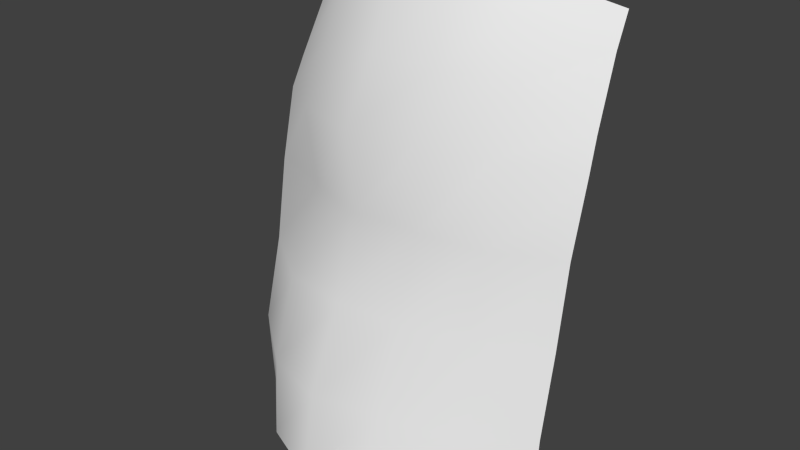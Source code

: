 # Source: cliff.blend  (saved by Blender 2.70.0; exported with 4.5.12 LTS)
import bpy
from mathutils import Matrix  # noqa: F401  (used for matrix-valued properties, if any)

bpy.ops.wm.read_factory_settings(use_empty=True)
scene = bpy.context.scene
scene.name = 'Scene'

# ---- collections
col_collection_1 = bpy.data.collections.new('Collection 1'); scene.collection.children.link(col_collection_1)

# ---- world
world_world = bpy.data.worlds.new('World'); scene.world = world_world
world_world.color = (0.05088, 0.05088, 0.05088)
world_world.use_sun_shadow = False
world_world.sun_shadow_jitter_overblur = 0.0
world_world.cycles.sampling_method = 'MANUAL'
world_world.cycles.sample_map_resolution = 256

# ---- meshes
me_plane = bpy.data.meshes.new('Plane')
me_plane.from_pydata([(-3.0, -1.486, -6.952), (3.0, -1.613, -6.952), (-2.762, 0.5613, 1.011), (2.764, 0.5272, 1.011), (-1.8, -2.645, -6.952), (-0.6, -3.156, -6.952), (0.6, -3.199, -6.952), (1.8, -2.68, -6.952), (1.539, -0.2184, 1.473), (0.4821, -0.4161, 1.599), (-0.4821, -0.3972, 1.599), (-1.541, -0.1678, 1.473), (-3.0, -0.6518, -1.184), (-3.0, -0.9473, -2.46), (-3.0, -1.185, -3.952), (-3.0, -1.572, -5.452), (3.0, -1.487, -5.452), (3.0, -1.202, -3.952), (3.0, -0.9751, -2.457), (3.0, -0.6408, -1.175), (-1.8, -2.538, -5.452), (-1.8, -2.055, -3.952), (-1.8, -1.366, -2.452), (-1.8, -1.567, -1.011), (-0.6, -2.904, -5.452), (-0.6, -2.234, -3.952), (-0.6, -1.767, -2.452), (-0.6, -1.92, -0.9898), (0.6, -2.63, -5.452), (0.6, -2.115, -3.952), (0.6, -1.679, -2.452), (0.6, -1.733, -0.9872), (1.8, -2.367, -5.452), (1.8, -1.836, -3.952), (1.8, -1.528, -2.452), (1.8, -1.347, -1.006), (-2.955, -0.4016, -0.6486), (-2.847, 0.1927, 0.5346), (2.853, 0.1124, 0.4907), (2.932, -0.3802, -0.6287), (-1.678, -0.6527, 1.001), (-1.797, -1.077, -0.06053), (-0.5471, -0.9107, 1.106), (-0.6, -1.326, 0.07846), (0.5516, -0.9552, 1.083), (0.6, -1.255, 0.1001), (1.785, -0.9323, -0.01873), (1.681, -0.7077, 0.987)], [], [(35, 19, 39, 46), (47, 38, 3, 8), (27, 31, 45, 43), (31, 35, 46, 45), (7, 1, 16, 32), (32, 16, 17, 33), (33, 17, 18, 34), (34, 18, 19, 35), (23, 27, 43, 41), (0, 4, 20, 15), (15, 20, 21, 14), (14, 21, 22, 13), (13, 22, 23, 12), (37, 40, 11, 2), (4, 5, 24, 20), (20, 24, 25, 21), (21, 25, 26, 22), (22, 26, 27, 23), (40, 42, 10, 11), (5, 6, 28, 24), (24, 28, 29, 25), (25, 29, 30, 26), (26, 30, 31, 27), (42, 44, 9, 10), (6, 7, 32, 28), (28, 32, 33, 29), (29, 33, 34, 30), (30, 34, 35, 31), (44, 47, 8, 9), (38, 47, 46, 39), (40, 37, 36, 41), (42, 40, 41, 43), (44, 42, 43, 45), (47, 44, 45, 46), (12, 23, 41, 36)])
me_plane.polygons.foreach_set('use_smooth', [True] * 35)
_uv = me_plane.uv_layers.new(name='UVMap')
_uv.uv.foreach_set('vector', [0.5948, 0.7267, 0.7501, 0.7487, 0.7471, 0.7984, 0.5892, 0.8197, 0.5926, 0.9053, 0.7498, 0.8977, 0.7635, 0.9768, 0.6061, 0.9874, 0.3448, 0.6996, 0.4644, 0.7074, 0.4615, 0.8158, 0.3413, 0.8067, 0.4644, 0.7074, 0.5948, 0.7267, 0.5892, 0.8197, 0.4615, 0.8158, 0.6432, 0.02255, 0.8293, 0.06079, 0.8032, 0.2369, 0.6327, 0.2016, 0.6327, 0.2016, 0.8032, 0.2369, 0.7868, 0.4162, 0.6291, 0.3875, 0.6291, 0.3875, 0.7868, 0.4162, 0.7665, 0.5941, 0.6146, 0.5657, 0.6146, 0.5657, 0.7665, 0.5941, 0.7501, 0.7487, 0.5948, 0.7267, 0.2249, 0.708, 0.3448, 0.6996, 0.3413, 0.8067, 0.2209, 0.7992, 9.105e-05, 0.04134, 0.1959, 0.01361, 0.2089, 0.1877, 0.03262, 0.2165, 0.03262, 0.2165, 0.2089, 0.1877, 0.2062, 0.3672, 0.03735, 0.3988, 0.03735, 0.3988, 0.2062, 0.3672, 0.1963, 0.5564, 0.05089, 0.5756, 0.05089, 0.5756, 0.1963, 0.5564, 0.2249, 0.708, 0.06149, 0.726, 0.04865, 0.8831, 0.2039, 0.896, 0.1847, 0.9743, 0.03296, 0.951, 0.1959, 0.01361, 0.3491, 9.105e-05, 0.3503, 0.1749, 0.2089, 0.1877, 0.2089, 0.1877, 0.3503, 0.1749, 0.3461, 0.3635, 0.2062, 0.3672, 0.2062, 0.3672, 0.3461, 0.3635, 0.3409, 0.5441, 0.1963, 0.5564, 0.1963, 0.5564, 0.3409, 0.5441, 0.3448, 0.6996, 0.2249, 0.708, 0.2039, 0.896, 0.3335, 0.9063, 0.3235, 0.9949, 0.1847, 0.9743, 0.3491, 9.105e-05, 0.4909, 9.111e-05, 0.4907, 0.1878, 0.3503, 0.1749, 0.3503, 0.1749, 0.4907, 0.1878, 0.4854, 0.372, 0.3461, 0.3635, 0.3461, 0.3635, 0.4854, 0.372, 0.4775, 0.5514, 0.3409, 0.5441, 0.3409, 0.5441, 0.4775, 0.5514, 0.4644, 0.7074, 0.3448, 0.6996, 0.3335, 0.9063, 0.4622, 0.9038, 0.4648, 0.9999, 0.3235, 0.9949, 0.4909, 9.111e-05, 0.6432, 0.02255, 0.6327, 0.2016, 0.4907, 0.1878, 0.4907, 0.1878, 0.6327, 0.2016, 0.6291, 0.3875, 0.4854, 0.372, 0.4854, 0.372, 0.6291, 0.3875, 0.6146, 0.5657, 0.4775, 0.5514, 0.4775, 0.5514, 0.6146, 0.5657, 0.5948, 0.7267, 0.4644, 0.7074, 0.4622, 0.9038, 0.5926, 0.9053, 0.6061, 0.9874, 0.4648, 0.9999, 0.7498, 0.8977, 0.5926, 0.9053, 0.5892, 0.8197, 0.7471, 0.7984, 0.2039, 0.896, 0.04865, 0.8831, 0.06185, 0.7752, 0.2209, 0.7992, 0.3335, 0.9063, 0.2039, 0.896, 0.2209, 0.7992, 0.3413, 0.8067, 0.4622, 0.9038, 0.3335, 0.9063, 0.3413, 0.8067, 0.4615, 0.8158, 0.5926, 0.9053, 0.4622, 0.9038, 0.4615, 0.8158, 0.5892, 0.8197, 0.06149, 0.726, 0.2249, 0.708, 0.2209, 0.7992, 0.06185, 0.7752])
me_plane.use_remesh_preserve_volume = False
me_plane.use_remesh_preserve_attributes = False
me_plane.use_mirror_vertex_groups = False
me_plane.update()

# ---- objects
ob_plane = bpy.data.objects.new('Plane', me_plane)

# ---- transforms, parenting, visibility, modifiers, constraints
ob_plane.location = (0.0, 0.0, 0.0)
ob_plane.lineart.crease_threshold = 0.0

# ---- collection membership
col_collection_1.objects.link(ob_plane)

# ---- scene / render settings (as saved in the file)
scene.frame_start = 1; scene.frame_end = 250; scene.frame_set(1)
scene.render.engine = 'BLENDER_EEVEE_NEXT'
scene.render.resolution_percentage = 50
scene.render.dither_intensity = 0.0
scene.cycles.use_denoising = False
scene.cycles.samples = 10
scene.cycles.sampling_pattern = 'TABULATED_SOBOL'
scene.cycles.light_sampling_threshold = 0.0
scene.cycles.use_adaptive_sampling = False
scene.cycles.use_light_tree = False
scene.cycles.blur_glossy = 0.0
scene.cycles.volume_bounces = 1
scene.cycles.pixel_filter_type = 'GAUSSIAN'
scene.cycles.sample_clamp_indirect = 0.0
scene.view_settings.view_transform = 'Standard'
bpy.context.view_layer.update()

# ---- added for rendering (the .blend has no active camera and no usable light): camera, sun
cam_auto = bpy.data.cameras.new('AutoCamera')
cam_auto.lens = 50.0
cam_auto.sensor_width = 36.0
cam_auto.clip_end = 1000.0
ob_auto_camera = bpy.data.objects.new('AutoCamera', cam_auto)
scene.collection.objects.link(ob_auto_camera)
ob_auto_camera.location = (10.2718, -13.6451, 5.54084)
ob_auto_camera.rotation_euler = (1.09748, -7.21219e-08, 0.694738)
scene.camera = ob_auto_camera
light_auto_sun = bpy.data.lights.new('AutoSun', 'SUN')
light_auto_sun.energy = 3.0
light_auto_sun.angle = 0.0523599
ob_auto_sun = bpy.data.objects.new('AutoSun', light_auto_sun)
scene.collection.objects.link(ob_auto_sun)
ob_auto_sun.rotation_euler = (0.872665, 0.174533, 0.523599)
bpy.context.view_layer.update()
